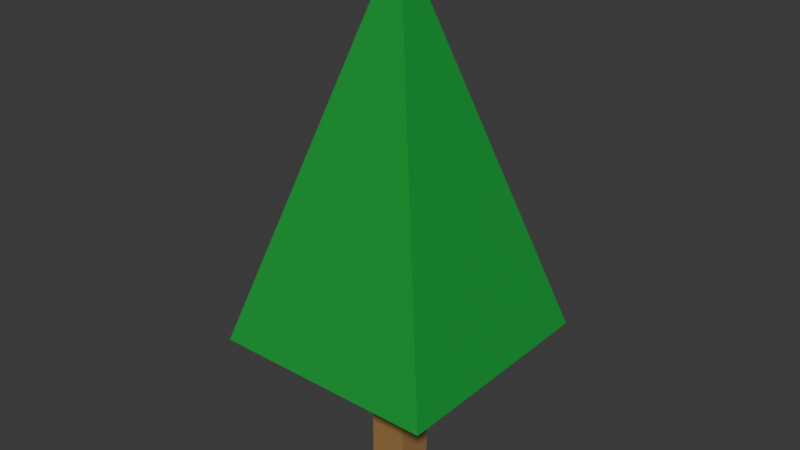 # Source: tree.blend  (saved by Blender 4.2.66; exported with 4.5.12 LTS)
import bpy
from mathutils import Matrix  # noqa: F401  (used for matrix-valued properties, if any)

bpy.ops.wm.read_factory_settings(use_empty=True)
scene = bpy.context.scene
scene.name = 'Scene'

# ---- collections
col_collection = bpy.data.collections.new('Collection'); scene.collection.children.link(col_collection)

# ---- materials (node trees are filled in below, after node groups)
mat_trunk = bpy.data.materials.new('Trunk')
mat_trunk.use_backface_culling = True
mat_leaves = bpy.data.materials.new('Leaves')
mat_leaves.use_backface_culling = True

# ---- material node trees
mat_trunk.use_nodes = True; mat_trunk.node_tree.nodes.clear()
_N = mat_trunk.node_tree.nodes; _L = mat_trunk.node_tree.links
n0 = _N.new('ShaderNodeBsdfPrincipled'); n0.name = 'Principled BSDF'; n0.location = (10, 300)
n0.inputs[0].default_value = (0.3231, 0.1746, 0.05448, 1.0)
n0.inputs[2].default_value = 1.0
n1 = _N.new('ShaderNodeOutputMaterial'); n1.name = 'Material Output'; n1.location = (300, 300)
_L.new(n0.outputs[0], n1.inputs[0])
n1.is_active_output = True
mat_leaves.use_nodes = True; mat_leaves.node_tree.nodes.clear()
_N = mat_leaves.node_tree.nodes; _L = mat_leaves.node_tree.links
n0 = _N.new('ShaderNodeBsdfPrincipled'); n0.name = 'Principled BSDF'; n0.location = (10, 300)
n0.inputs[0].default_value = (0.0, 0.3185, 0.0331, 1.0)
n0.inputs[2].default_value = 1.0
n1 = _N.new('ShaderNodeOutputMaterial'); n1.name = 'Material Output'; n1.location = (300, 300)
_L.new(n0.outputs[0], n1.inputs[0])
n1.is_active_output = True

# ---- world
world_world = bpy.data.worlds.new('World'); scene.world = world_world
world_world.use_nodes = True; world_world.node_tree.nodes.clear()
_N = world_world.node_tree.nodes; _L = world_world.node_tree.links
n0 = _N.new('ShaderNodeOutputWorld'); n0.name = 'World Output'; n0.location = (300, 300)
n1 = _N.new('ShaderNodeBackground'); n1.name = 'Background'; n1.location = (10, 300)
n1.inputs[0].default_value = (0.05088, 0.05088, 0.05088, 1.0)
_L.new(n1.outputs[0], n0.inputs[0])
n0.is_active_output = True
world_world.color = (0.05088, 0.05088, 0.05088)
world_world.sun_shadow_jitter_overblur = 0.0

# ---- meshes
me_plane = bpy.data.meshes.new('Plane')
me_plane.from_pydata([(-1.0, -1.0, 0.0), (1.0, -1.0, 0.0), (-1.0, 1.0, 0.0), (1.0, 1.0, 0.0), (-1.0, 1.0, 8.0), (-1.0, -1.0, 8.0), (1.0, -1.0, 8.0), (1.0, 1.0, 8.0), (-6.0, -6.0, 8.0), (-6.0, 6.0, 8.0), (0.0, 0.0, 28.0), (6.0, -6.0, 8.0), (6.0, 6.0, 8.0)], [], [(3, 2, 4, 7), (0, 1, 6, 5), (1, 3, 7, 6), (2, 0, 5, 4), (9, 8, 10), (10, 8, 11), (11, 12, 10), (12, 9, 10), (9, 12, 11, 8)])
me_plane.polygons.foreach_set('material_index', [0, 0, 0, 0, 1, 1, 1, 1, 1])
_uv = me_plane.uv_layers.new(name='UVMap')
_uv.uv.foreach_set('vector', [1.0, 1.0, 0.0, 1.0, 0.0, 1.0, 1.0, 1.0, 0.0, 0.0, 1.0, 0.0, 1.0, 0.0, 0.0, 0.0, 1.0, 0.0, 1.0, 1.0, 1.0, 1.0, 1.0, 0.0, 0.0, 1.0, 0.0, 0.0, 0.0, 0.0, 0.0, 1.0, 0.125, 0.5, 0.125, 0.75, 0.0, 0.0, 0.0, 0.0, 0.125, 0.75, 0.375, 0.75, 0.375, 0.75, 0.375, 0.5, 0.0, 0.0, 0.375, 0.5, 0.125, 0.5, 0.0, 0.0, 0.125, 0.5, 0.375, 0.5, 0.375, 0.75, 0.125, 0.75])
me_plane.materials.append(mat_trunk)
me_plane.materials.append(mat_leaves)
me_plane.update()

# ---- objects
ob_plane = bpy.data.objects.new('Plane', me_plane)

# ---- transforms, parenting, visibility, modifiers, constraints
ob_plane.location = (0.0, 0.0, 0.0)
ob_plane.scale = (0.5, 0.5, 0.5)

# ---- collection membership
col_collection.objects.link(ob_plane)

# ---- scene / render settings (as saved in the file)
scene.frame_start = 1; scene.frame_end = 250; scene.frame_set(1)
scene.render.engine = 'BLENDER_EEVEE_NEXT'
bpy.context.view_layer.update()

# ---- added for rendering (the .blend has no active camera and no usable light): camera, sun
cam_auto = bpy.data.cameras.new('AutoCamera')
cam_auto.lens = 50.0
cam_auto.sensor_width = 36.0
cam_auto.clip_end = 1000.0
ob_auto_camera = bpy.data.objects.new('AutoCamera', cam_auto)
scene.collection.objects.link(ob_auto_camera)
ob_auto_camera.location = (15.1466, -18.1759, 19.1173)
ob_auto_camera.rotation_euler = (1.09748, -7.21219e-08, 0.694738)
scene.camera = ob_auto_camera
light_auto_sun = bpy.data.lights.new('AutoSun', 'SUN')
light_auto_sun.energy = 3.0
light_auto_sun.angle = 0.0523599
ob_auto_sun = bpy.data.objects.new('AutoSun', light_auto_sun)
scene.collection.objects.link(ob_auto_sun)
ob_auto_sun.rotation_euler = (0.872665, 0.174533, 0.523599)
bpy.context.view_layer.update()
